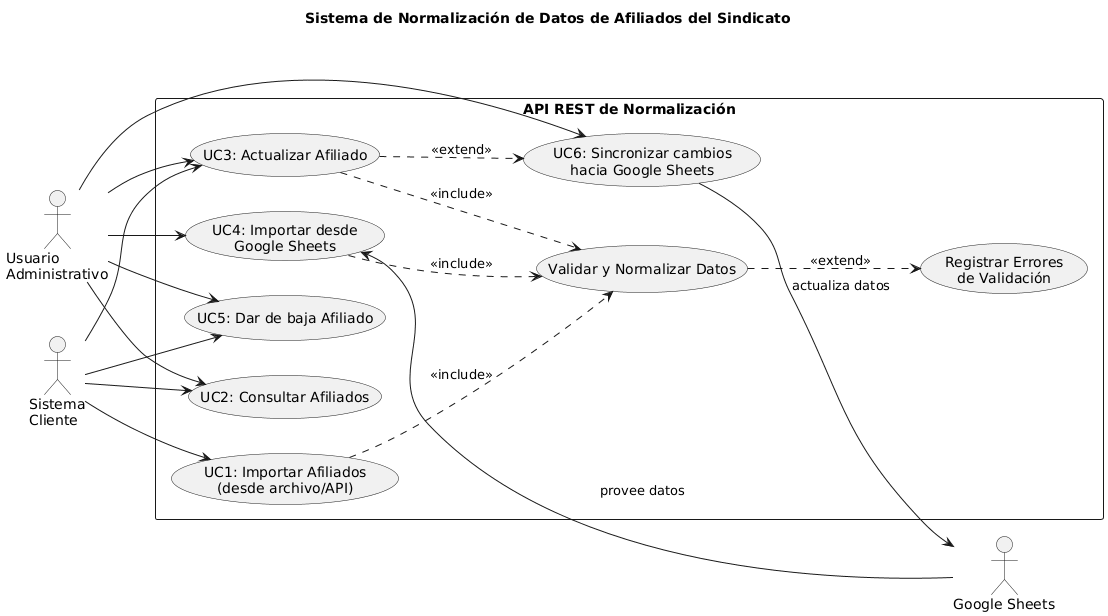

The diagram above was rendered by PlantUML. Its source (embedded in the PNG):
@startuml
left to right direction

title Sistema de Normalización de Datos de Afiliados del Sindicato

' Actores
actor "Usuario\nAdministrativo" as Admin
actor "Sistema\nCliente" as Cliente
actor "Google Sheets" as GS

rectangle "API REST de Normalización" {

    usecase "UC1: Importar Afiliados\n(desde archivo/API)" as UC1
    usecase "UC2: Consultar Afiliados" as UC2
    usecase "UC3: Actualizar Afiliado" as UC3
    usecase "UC4: Importar desde\nGoogle Sheets" as UC4
    usecase "UC5: Dar de baja Afiliado" as UC5
    usecase "UC6: Sincronizar cambios\nhacia Google Sheets" as UC6

    usecase "Validar y Normalizar Datos" as VN
    usecase "Registrar Errores\nde Validación" as RE
}

' Relaciones actores humanos/cliente
Cliente --> UC1
Admin --> UC2
Cliente --> UC2
Admin --> UC3
Cliente --> UC3
Admin --> UC4
Admin --> UC5
Cliente --> UC5
Admin --> UC6

' Google Sheets como fuente (importación)
GS --> UC4 : provee datos

' Google Sheets como destino (sincronización)
UC6 --> GS : actualiza datos

' Include internos
UC1 ..> VN : <<include>>
UC3 ..> VN : <<include>>
UC4 ..> VN : <<include>>

' Extend
VN ..> RE : <<extend>>

' UC3 puede disparar sincronización
UC3 ..> UC6 : <<extend>>
@enduml